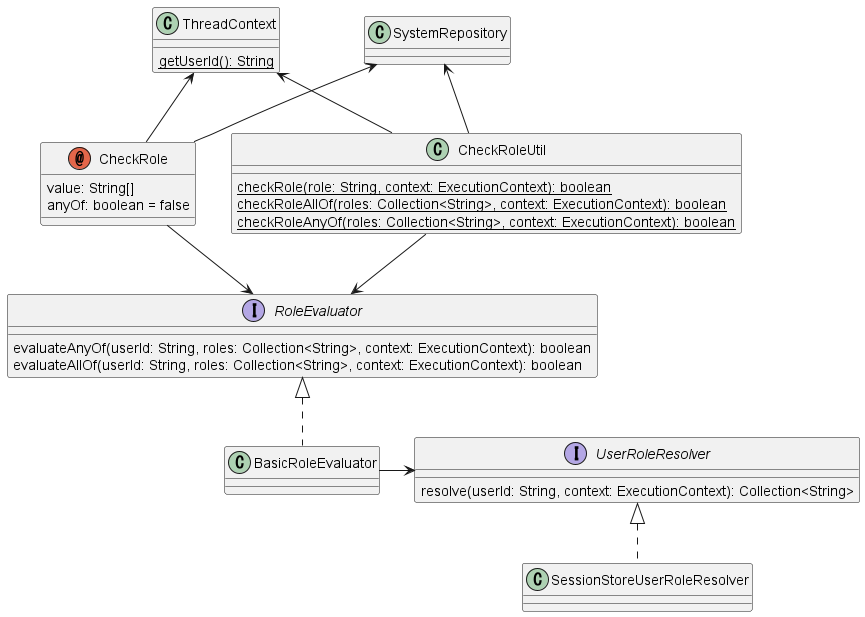

The diagram above was rendered by PlantUML. Its source (embedded in the PNG):
@startuml architecture
annotation CheckRole {
    value: String[]
    anyOf: boolean = false
}
interface RoleEvaluator {
    evaluateAnyOf(userId: String, roles: Collection<String>, context: ExecutionContext): boolean
    evaluateAllOf(userId: String, roles: Collection<String>, context: ExecutionContext): boolean
}
class BasicRoleEvaluator implements RoleEvaluator {

}
class CheckRoleUtil {
    {static} checkRole(role: String, context: ExecutionContext): boolean
    {static} checkRoleAllOf(roles: Collection<String>, context: ExecutionContext): boolean
    {static} checkRoleAnyOf(roles: Collection<String>, context: ExecutionContext): boolean
}
interface UserRoleResolver {
    resolve(userId: String, context: ExecutionContext): Collection<String>
}
class SessionStoreUserRoleResolver implements UserRoleResolver {}
class ThreadContext {
    {static} getUserId(): String
}
class SystemRepository {}

SystemRepository <-- CheckRole
SystemRepository <-- CheckRoleUtil
ThreadContext <-- CheckRole
ThreadContext <-- CheckRoleUtil
CheckRole --> RoleEvaluator
CheckRoleUtil --> RoleEvaluator
BasicRoleEvaluator -> UserRoleResolver
@enduml